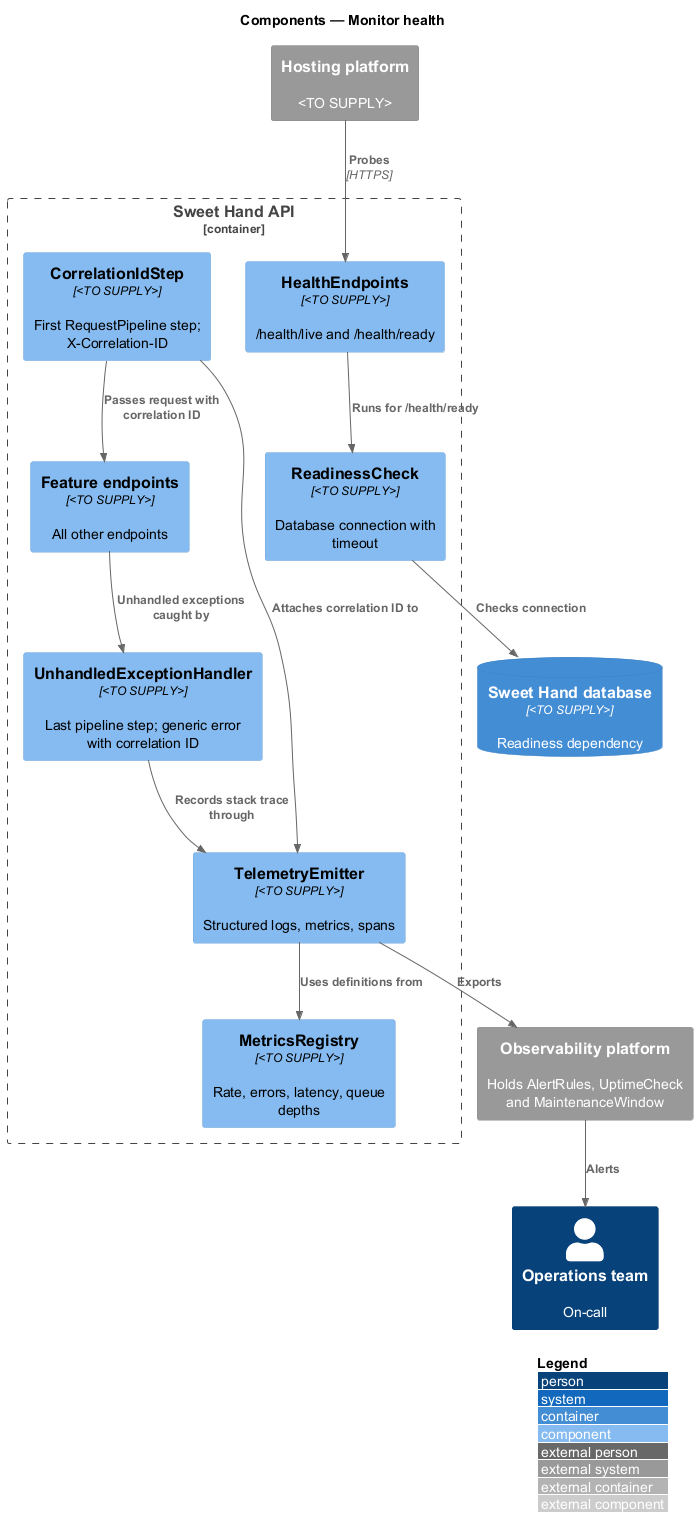

The diagram above was rendered by PlantUML. Its source (embedded in the PNG):
@startuml
!include <C4/C4_Component>
LAYOUT_WITH_LEGEND()
title Components — Monitor health

System_Ext(hosting, "Hosting platform", "<TO SUPPLY>")
System_Ext(obs, "Observability platform", "Holds AlertRules, UptimeCheck and MaintenanceWindow")
Person(ops, "Operations team", "On-call")
Container_Boundary(api, "Sweet Hand API") {
  Component(health, "HealthEndpoints", "<TO SUPPLY>", "/health/live and /health/ready")
  Component(ready, "ReadinessCheck", "<TO SUPPLY>", "Database connection with timeout")
  Component(corr, "CorrelationIdStep", "<TO SUPPLY>", "First RequestPipeline step; X-Correlation-ID")
  Component(endpoints, "Feature endpoints", "<TO SUPPLY>", "All other endpoints")
  Component(exc, "UnhandledExceptionHandler", "<TO SUPPLY>", "Last pipeline step; generic error with correlation ID")
  Component(tele, "TelemetryEmitter", "<TO SUPPLY>", "Structured logs, metrics, spans")
  Component(metrics, "MetricsRegistry", "<TO SUPPLY>", "Rate, errors, latency, queue depths")
}
ContainerDb(db, "Sweet Hand database", "<TO SUPPLY>", "Readiness dependency")

Rel(hosting, health, "Probes", "HTTPS")
Rel(health, ready, "Runs for /health/ready")
Rel(ready, db, "Checks connection")
Rel(corr, endpoints, "Passes request with correlation ID")
Rel(endpoints, exc, "Unhandled exceptions caught by")
Rel(corr, tele, "Attaches correlation ID to")
Rel(exc, tele, "Records stack trace through")
Rel(tele, metrics, "Uses definitions from")
Rel(tele, obs, "Exports")
Rel(obs, ops, "Alerts")
@enduml